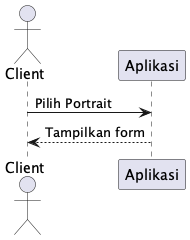

The diagram above was rendered by PlantUML. Its source (embedded in the PNG):
@startuml
actor Client
participant Aplikasi

Client -> Aplikasi: Pilih Portrait
Aplikasi --> Client: Tampilkan form
@enduml